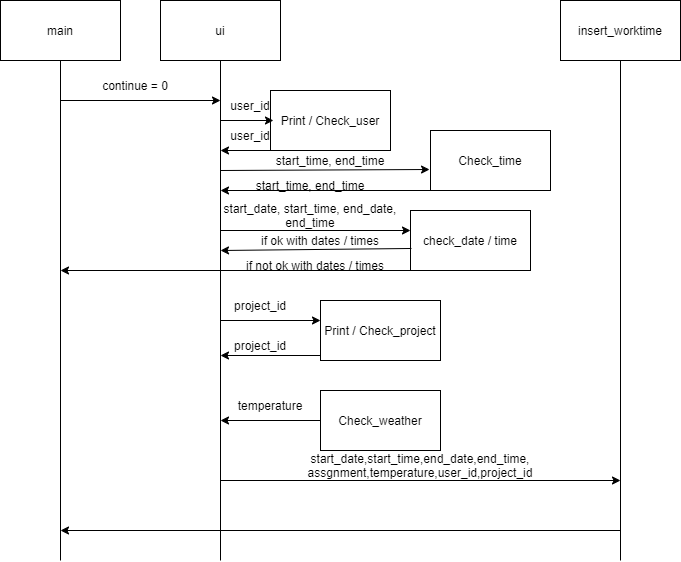

The diagram above was exported from draw.io. Its source (the exported page's mxGraphModel, read from the mxfile embedded in the PNG):
<mxGraphModel dx="1019" dy="658" grid="1" gridSize="10" guides="1" tooltips="1" connect="1" arrows="1" fold="1" page="1" pageScale="1" pageWidth="850" pageHeight="1100" math="0" shadow="0">
  <root>
    <mxCell id="0" />
    <mxCell id="1" parent="0" />
    <mxCell id="5Bg4WZ-K3KKidphltDDf-20" value="main" style="rounded=0;whiteSpace=wrap;html=1;" vertex="1" parent="1">
      <mxGeometry x="80" y="80" width="120" height="60" as="geometry" />
    </mxCell>
    <mxCell id="5Bg4WZ-K3KKidphltDDf-21" value="ui" style="rounded=0;whiteSpace=wrap;html=1;" vertex="1" parent="1">
      <mxGeometry x="240" y="80" width="120" height="60" as="geometry" />
    </mxCell>
    <mxCell id="5Bg4WZ-K3KKidphltDDf-22" value="insert_worktime" style="rounded=0;whiteSpace=wrap;html=1;" vertex="1" parent="1">
      <mxGeometry x="640" y="80" width="120" height="60" as="geometry" />
    </mxCell>
    <mxCell id="5Bg4WZ-K3KKidphltDDf-25" value="" style="endArrow=none;html=1;rounded=0;" edge="1" parent="1">
      <mxGeometry width="50" height="50" relative="1" as="geometry">
        <mxPoint x="140" y="640" as="sourcePoint" />
        <mxPoint x="140" y="140" as="targetPoint" />
      </mxGeometry>
    </mxCell>
    <mxCell id="5Bg4WZ-K3KKidphltDDf-27" value="" style="endArrow=none;html=1;rounded=0;" edge="1" parent="1">
      <mxGeometry width="50" height="50" relative="1" as="geometry">
        <mxPoint x="300" y="640" as="sourcePoint" />
        <mxPoint x="300" y="140" as="targetPoint" />
      </mxGeometry>
    </mxCell>
    <mxCell id="5Bg4WZ-K3KKidphltDDf-28" value="" style="endArrow=classic;html=1;rounded=0;" edge="1" parent="1">
      <mxGeometry width="50" height="50" relative="1" as="geometry">
        <mxPoint x="140" y="180" as="sourcePoint" />
        <mxPoint x="300" y="180" as="targetPoint" />
      </mxGeometry>
    </mxCell>
    <mxCell id="5Bg4WZ-K3KKidphltDDf-30" value="Print / Check_user" style="rounded=0;whiteSpace=wrap;html=1;" vertex="1" parent="1">
      <mxGeometry x="350" y="170" width="120" height="60" as="geometry" />
    </mxCell>
    <mxCell id="5Bg4WZ-K3KKidphltDDf-31" value="user_id" style="text;html=1;strokeColor=none;fillColor=none;align=center;verticalAlign=middle;whiteSpace=wrap;rounded=0;" vertex="1" parent="1">
      <mxGeometry x="300" y="170" width="60" height="30" as="geometry" />
    </mxCell>
    <mxCell id="5Bg4WZ-K3KKidphltDDf-32" value="" style="endArrow=classic;html=1;rounded=0;" edge="1" parent="1">
      <mxGeometry width="50" height="50" relative="1" as="geometry">
        <mxPoint x="350" y="230" as="sourcePoint" />
        <mxPoint x="300" y="230" as="targetPoint" />
      </mxGeometry>
    </mxCell>
    <mxCell id="5Bg4WZ-K3KKidphltDDf-33" value="check_date / time" style="rounded=0;whiteSpace=wrap;html=1;" vertex="1" parent="1">
      <mxGeometry x="490" y="290" width="120" height="60" as="geometry" />
    </mxCell>
    <mxCell id="5Bg4WZ-K3KKidphltDDf-35" value="start_date, start_time, end_date, end_time" style="text;html=1;strokeColor=none;fillColor=none;align=center;verticalAlign=middle;whiteSpace=wrap;rounded=0;" vertex="1" parent="1">
      <mxGeometry x="290" y="280" width="200" height="30" as="geometry" />
    </mxCell>
    <mxCell id="5Bg4WZ-K3KKidphltDDf-36" value="" style="endArrow=classic;html=1;rounded=0;exitX=0.008;exitY=0.633;exitDx=0;exitDy=0;exitPerimeter=0;" edge="1" parent="1" source="5Bg4WZ-K3KKidphltDDf-33">
      <mxGeometry width="50" height="50" relative="1" as="geometry">
        <mxPoint x="485" y="330" as="sourcePoint" />
        <mxPoint x="300" y="330" as="targetPoint" />
      </mxGeometry>
    </mxCell>
    <mxCell id="5Bg4WZ-K3KKidphltDDf-37" value="Print / Check_project" style="rounded=0;whiteSpace=wrap;html=1;" vertex="1" parent="1">
      <mxGeometry x="400" y="380" width="120" height="60" as="geometry" />
    </mxCell>
    <mxCell id="5Bg4WZ-K3KKidphltDDf-38" value="" style="endArrow=classic;html=1;rounded=0;" edge="1" parent="1">
      <mxGeometry width="50" height="50" relative="1" as="geometry">
        <mxPoint x="300" y="400" as="sourcePoint" />
        <mxPoint x="400" y="400" as="targetPoint" />
      </mxGeometry>
    </mxCell>
    <mxCell id="5Bg4WZ-K3KKidphltDDf-39" value="project_id" style="text;html=1;strokeColor=none;fillColor=none;align=center;verticalAlign=middle;whiteSpace=wrap;rounded=0;" vertex="1" parent="1">
      <mxGeometry x="310" y="370" width="60" height="30" as="geometry" />
    </mxCell>
    <mxCell id="5Bg4WZ-K3KKidphltDDf-41" value="" style="endArrow=classic;html=1;rounded=0;" edge="1" parent="1">
      <mxGeometry width="50" height="50" relative="1" as="geometry">
        <mxPoint x="400" y="435" as="sourcePoint" />
        <mxPoint x="300" y="435" as="targetPoint" />
      </mxGeometry>
    </mxCell>
    <mxCell id="5Bg4WZ-K3KKidphltDDf-42" value="Check_weather" style="rounded=0;whiteSpace=wrap;html=1;" vertex="1" parent="1">
      <mxGeometry x="400" y="470" width="120" height="60" as="geometry" />
    </mxCell>
    <mxCell id="5Bg4WZ-K3KKidphltDDf-43" value="" style="endArrow=classic;html=1;rounded=0;" edge="1" parent="1">
      <mxGeometry width="50" height="50" relative="1" as="geometry">
        <mxPoint x="400" y="500" as="sourcePoint" />
        <mxPoint x="300" y="500" as="targetPoint" />
      </mxGeometry>
    </mxCell>
    <mxCell id="5Bg4WZ-K3KKidphltDDf-45" value="temperature" style="text;html=1;strokeColor=none;fillColor=none;align=center;verticalAlign=middle;whiteSpace=wrap;rounded=0;" vertex="1" parent="1">
      <mxGeometry x="320" y="470" width="60" height="30" as="geometry" />
    </mxCell>
    <mxCell id="5Bg4WZ-K3KKidphltDDf-46" value="" style="endArrow=none;html=1;rounded=0;" edge="1" parent="1">
      <mxGeometry width="50" height="50" relative="1" as="geometry">
        <mxPoint x="700" y="640" as="sourcePoint" />
        <mxPoint x="700" y="140" as="targetPoint" />
      </mxGeometry>
    </mxCell>
    <mxCell id="5Bg4WZ-K3KKidphltDDf-47" value="" style="endArrow=classic;html=1;rounded=0;" edge="1" parent="1">
      <mxGeometry width="50" height="50" relative="1" as="geometry">
        <mxPoint x="300" y="560" as="sourcePoint" />
        <mxPoint x="700" y="560" as="targetPoint" />
      </mxGeometry>
    </mxCell>
    <mxCell id="5Bg4WZ-K3KKidphltDDf-48" value="start_date,start_time,end_date,end_time, assgnment,temperature,user_id,project_id" style="text;html=1;strokeColor=none;fillColor=none;align=center;verticalAlign=middle;whiteSpace=wrap;rounded=0;" vertex="1" parent="1">
      <mxGeometry x="350" y="530" width="300" height="30" as="geometry" />
    </mxCell>
    <mxCell id="5Bg4WZ-K3KKidphltDDf-49" value="" style="endArrow=classic;html=1;rounded=0;" edge="1" parent="1">
      <mxGeometry width="50" height="50" relative="1" as="geometry">
        <mxPoint x="700" y="610" as="sourcePoint" />
        <mxPoint x="140" y="610" as="targetPoint" />
      </mxGeometry>
    </mxCell>
    <mxCell id="5Bg4WZ-K3KKidphltDDf-51" value="continue = 0" style="text;html=1;strokeColor=none;fillColor=none;align=center;verticalAlign=middle;whiteSpace=wrap;rounded=0;" vertex="1" parent="1">
      <mxGeometry x="170" y="150" width="90" height="30" as="geometry" />
    </mxCell>
    <mxCell id="5Bg4WZ-K3KKidphltDDf-52" value="" style="endArrow=classic;html=1;rounded=0;entryX=1;entryY=1;entryDx=0;entryDy=0;" edge="1" parent="1" target="5Bg4WZ-K3KKidphltDDf-35">
      <mxGeometry width="50" height="50" relative="1" as="geometry">
        <mxPoint x="300" y="310" as="sourcePoint" />
        <mxPoint x="350" y="260" as="targetPoint" />
      </mxGeometry>
    </mxCell>
    <mxCell id="5Bg4WZ-K3KKidphltDDf-54" value="if ok with dates / times" style="text;html=1;strokeColor=none;fillColor=none;align=center;verticalAlign=middle;whiteSpace=wrap;rounded=0;" vertex="1" parent="1">
      <mxGeometry x="310" y="305" width="180" height="30" as="geometry" />
    </mxCell>
    <mxCell id="5Bg4WZ-K3KKidphltDDf-56" value="" style="endArrow=classic;html=1;rounded=0;" edge="1" parent="1">
      <mxGeometry width="50" height="50" relative="1" as="geometry">
        <mxPoint x="490" y="350" as="sourcePoint" />
        <mxPoint x="140" y="350" as="targetPoint" />
      </mxGeometry>
    </mxCell>
    <mxCell id="5Bg4WZ-K3KKidphltDDf-59" value="if not ok with dates / times" style="text;html=1;strokeColor=none;fillColor=none;align=center;verticalAlign=middle;whiteSpace=wrap;rounded=0;" vertex="1" parent="1">
      <mxGeometry x="310" y="330" width="170" height="30" as="geometry" />
    </mxCell>
    <mxCell id="5Bg4WZ-K3KKidphltDDf-62" value="project_id" style="text;html=1;strokeColor=none;fillColor=none;align=center;verticalAlign=middle;whiteSpace=wrap;rounded=0;" vertex="1" parent="1">
      <mxGeometry x="310" y="410" width="60" height="30" as="geometry" />
    </mxCell>
    <mxCell id="5Bg4WZ-K3KKidphltDDf-63" value="user_id" style="text;html=1;strokeColor=none;fillColor=none;align=center;verticalAlign=middle;whiteSpace=wrap;rounded=0;" vertex="1" parent="1">
      <mxGeometry x="300" y="200" width="60" height="30" as="geometry" />
    </mxCell>
    <mxCell id="5Bg4WZ-K3KKidphltDDf-65" value="" style="endArrow=classic;html=1;rounded=0;entryX=0.883;entryY=0;entryDx=0;entryDy=0;entryPerimeter=0;" edge="1" parent="1" target="5Bg4WZ-K3KKidphltDDf-63">
      <mxGeometry width="50" height="50" relative="1" as="geometry">
        <mxPoint x="300" y="200" as="sourcePoint" />
        <mxPoint x="350" y="150" as="targetPoint" />
      </mxGeometry>
    </mxCell>
    <mxCell id="5Bg4WZ-K3KKidphltDDf-66" value="Check_time" style="rounded=0;whiteSpace=wrap;html=1;" vertex="1" parent="1">
      <mxGeometry x="510" y="210" width="120" height="60" as="geometry" />
    </mxCell>
    <mxCell id="5Bg4WZ-K3KKidphltDDf-67" value="" style="endArrow=classic;html=1;rounded=0;entryX=-0.008;entryY=0.65;entryDx=0;entryDy=0;entryPerimeter=0;" edge="1" parent="1" target="5Bg4WZ-K3KKidphltDDf-66">
      <mxGeometry width="50" height="50" relative="1" as="geometry">
        <mxPoint x="300" y="250" as="sourcePoint" />
        <mxPoint x="350" y="200" as="targetPoint" />
      </mxGeometry>
    </mxCell>
    <mxCell id="5Bg4WZ-K3KKidphltDDf-68" value="start_time, end_time" style="text;html=1;strokeColor=none;fillColor=none;align=center;verticalAlign=middle;whiteSpace=wrap;rounded=0;" vertex="1" parent="1">
      <mxGeometry x="320" y="250" width="140" height="30" as="geometry" />
    </mxCell>
    <mxCell id="5Bg4WZ-K3KKidphltDDf-70" value="" style="endArrow=classic;html=1;rounded=0;" edge="1" parent="1">
      <mxGeometry width="50" height="50" relative="1" as="geometry">
        <mxPoint x="510" y="270" as="sourcePoint" />
        <mxPoint x="300" y="270" as="targetPoint" />
      </mxGeometry>
    </mxCell>
    <mxCell id="5Bg4WZ-K3KKidphltDDf-71" value="start_time, end_time" style="text;html=1;strokeColor=none;fillColor=none;align=center;verticalAlign=middle;whiteSpace=wrap;rounded=0;" vertex="1" parent="1">
      <mxGeometry x="340" y="225" width="140" height="30" as="geometry" />
    </mxCell>
  </root>
</mxGraphModel>